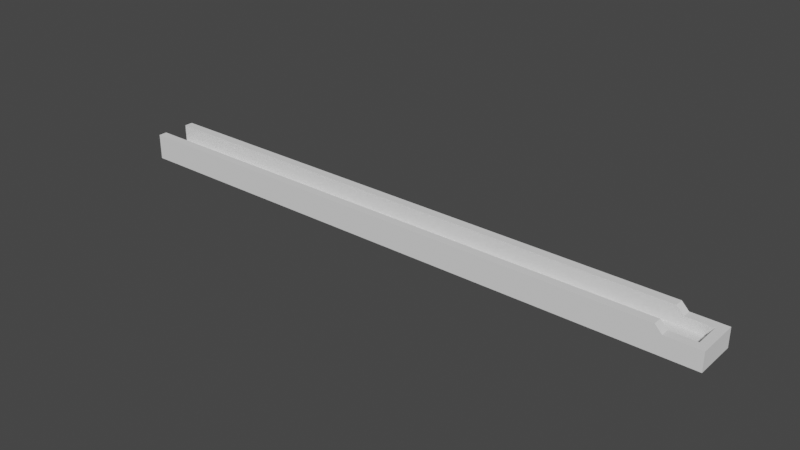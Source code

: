 # Source: PipSlot.blend  (saved by Blender 2.82.7; exported with 4.5.12 LTS)
import bpy
from mathutils import Matrix  # noqa: F401  (used for matrix-valued properties, if any)

bpy.ops.wm.read_factory_settings(use_empty=True)
scene = bpy.context.scene
scene.name = 'Scene'

# ---- collections
col_collection = bpy.data.collections.new('Collection'); scene.collection.children.link(col_collection)

# ---- world
world_world = bpy.data.worlds.new('World'); scene.world = world_world
world_world.use_nodes = True; world_world.node_tree.nodes.clear()
_N = world_world.node_tree.nodes; _L = world_world.node_tree.links
n0 = _N.new('ShaderNodeOutputWorld'); n0.name = 'World Output'; n0.location = (300, 300)
n1 = _N.new('ShaderNodeBackground'); n1.name = 'Background'; n1.location = (10, 300)
n1.inputs[0].default_value = (0.05088, 0.05088, 0.05088, 1.0)
_L.new(n1.outputs[0], n0.inputs[0])
n0.is_active_output = True
world_world.color = (0.05088, 0.05088, 0.05088)
world_world.use_sun_shadow = False
world_world.sun_shadow_jitter_overblur = 0.0

# ---- meshes
me_plane = bpy.data.meshes.new('Plane')
me_plane.from_pydata([(-4.5, -4.5, 0.0), (4.5, -4.5, 0.0), (-4.5, 4.5, 0.0), (4.5, 4.5, 0.0), (-4.5, 7.5, 0.0), (4.5, 7.5, 0.0), (-4.5, -7.5, 0.0), (4.5, -7.5, 0.0), (7.5, -4.5, 0.0), (7.5, 4.5, 0.0), (7.5, 7.5, 0.0), (7.5, -7.5, 0.0), (-4.5, 4.5, -3.0), (-4.5, -4.5, -3.0), (4.5, -4.5, -3.0), (4.5, 4.5, -3.0), (4.5, 7.5, -3.0), (-4.5, 7.5, -3.0), (-4.5, -7.5, -3.0), (4.5, -7.5, -3.0), (7.5, -4.5, -3.0), (7.5, 4.5, -3.0), (7.5, 7.5, -3.0), (7.5, -7.5, -3.0), (-4.5, -4.5, 3.5), (4.5, -4.5, 3.5), (4.5, 4.5, 3.5), (-4.5, 4.5, 3.5), (4.5, 7.5, 3.5), (-4.5, 7.5, 3.5), (-4.5, -7.5, 3.5), (4.5, -7.5, 3.5), (7.5, -4.5, 3.5), (7.5, 4.5, 3.5), (7.5, 7.5, 3.5), (7.5, -7.5, 3.5), (-204.5, 4.5, 0.0), (-204.5, -4.5, 0.0), (-204.5, 7.5, 0.0), (-204.5, -7.5, 0.0), (-204.5, -7.5, 6.0), (-204.5, -4.5, 6.0), (-204.5, 4.5, -3.0), (-204.5, -4.5, -3.0), (-204.5, 7.5, -3.0), (-204.5, -7.5, -3.0), (-204.5, 7.5, 6.0), (-204.5, 4.5, 6.0), (-6.936, 4.5, 0.0), (-6.936, -4.5, 0.0), (-6.936, -4.5, 6.0), (-6.936, -7.5, 6.0), (-6.936, 4.5, -3.0), (-6.936, -4.5, -3.0), (-6.936, -7.5, -3.0), (-6.936, -7.5, 0.0), (-6.936, 7.5, 0.0), (-6.936, 7.5, -3.0), (-6.936, 4.5, 6.0), (-6.936, 7.5, 6.0)], [], [(0, 2, 3, 1), (57, 56, 38, 44), (5, 10, 34, 28), (1, 3, 26, 25), (8, 11, 35, 32), (55, 54, 45, 39), (13, 14, 15, 12), (12, 15, 16, 17), (14, 13, 18, 19), (14, 19, 23, 20), (16, 15, 21, 22), (15, 14, 20, 21), (53, 52, 42, 43), (11, 8, 20, 23), (10, 5, 16, 22), (48, 49, 37, 36), (7, 11, 23, 19), (8, 9, 21, 20), (50, 51, 40, 41), (6, 7, 19, 18), (5, 4, 17, 16), (9, 10, 22, 21), (27, 29, 28, 26), (25, 31, 30, 24), (25, 32, 35, 31), (28, 34, 33, 26), (26, 33, 32, 25), (11, 7, 31, 35), (3, 2, 27, 26), (9, 8, 32, 33), (7, 6, 30, 31), (4, 5, 28, 29), (10, 9, 33, 34), (0, 1, 25, 24), (36, 38, 46, 47), (39, 37, 41, 40), (37, 39, 45, 43), (38, 36, 42, 44), (36, 37, 43, 42), (58, 48, 36, 47), (51, 55, 39, 40), (54, 53, 43, 45), (49, 50, 41, 37), (59, 58, 47, 46), (52, 57, 44, 42), (56, 59, 46, 38), (4, 29, 59, 56), (12, 17, 57, 52), (29, 27, 58, 59), (0, 24, 50, 49), (18, 13, 53, 54), (30, 6, 55, 51), (27, 2, 48, 58), (24, 30, 51, 50), (2, 0, 49, 48), (13, 12, 52, 53), (6, 18, 54, 55), (17, 4, 56, 57)])
_uv = me_plane.uv_layers.new(name='UVMap')
_uv.uv.foreach_set('vector', [0.0, 0.0, 0.0, 1.0, 1.0, 1.0, 1.0, 0.0, 0.0, 1.0, 0.0, 1.0, 0.0, 1.0, 0.0, 1.0, 1.0, 1.0, 1.0, 1.0, 1.0, 1.0, 1.0, 1.0, 1.0, 0.0, 1.0, 1.0, 1.0, 1.0, 1.0, 0.0, 1.0, 0.0, 1.0, 0.0, 1.0, 0.0, 1.0, 0.0, 0.0, 0.0, 0.0, 0.0, 0.0, 0.0, 0.0, 0.0, 0.0, 0.0, 1.0, 0.0, 1.0, 1.0, 0.0, 1.0, 0.0, 1.0, 1.0, 1.0, 1.0, 1.0, 0.0, 1.0, 1.0, 0.0, 0.0, 0.0, 0.0, 0.0, 1.0, 0.0, 1.0, 0.0, 1.0, 0.0, 1.0, 0.0, 1.0, 0.0, 1.0, 1.0, 1.0, 1.0, 1.0, 1.0, 1.0, 1.0, 1.0, 1.0, 1.0, 0.0, 1.0, 0.0, 1.0, 1.0, 0.0, 0.0, 0.0, 1.0, 0.0, 1.0, 0.0, 0.0, 1.0, 0.0, 1.0, 0.0, 1.0, 0.0, 1.0, 0.0, 1.0, 1.0, 1.0, 1.0, 1.0, 1.0, 1.0, 1.0, 0.0, 1.0, 0.0, 0.0, 0.0, 0.0, 0.0, 1.0, 1.0, 0.0, 1.0, 0.0, 1.0, 0.0, 1.0, 0.0, 1.0, 0.0, 1.0, 1.0, 1.0, 1.0, 1.0, 0.0, 0.0, 0.0, 0.0, 0.0, 0.0, 0.0, 0.0, 0.0, 0.0, 0.0, 1.0, 0.0, 1.0, 0.0, 0.0, 0.0, 1.0, 1.0, 0.0, 1.0, 0.0, 1.0, 1.0, 1.0, 1.0, 1.0, 1.0, 1.0, 1.0, 1.0, 1.0, 1.0, 0.0, 1.0, 0.0, 1.0, 1.0, 1.0, 1.0, 1.0, 1.0, 0.0, 1.0, 0.0, 0.0, 0.0, 0.0, 0.0, 1.0, 0.0, 1.0, 0.0, 1.0, 0.0, 1.0, 0.0, 1.0, 1.0, 1.0, 1.0, 1.0, 1.0, 1.0, 1.0, 1.0, 1.0, 1.0, 1.0, 1.0, 0.0, 1.0, 0.0, 1.0, 0.0, 1.0, 0.0, 1.0, 0.0, 1.0, 0.0, 1.0, 1.0, 0.0, 1.0, 0.0, 1.0, 1.0, 1.0, 1.0, 1.0, 1.0, 0.0, 1.0, 0.0, 1.0, 1.0, 1.0, 0.0, 0.0, 0.0, 0.0, 0.0, 1.0, 0.0, 0.0, 1.0, 1.0, 1.0, 1.0, 1.0, 0.0, 1.0, 1.0, 1.0, 1.0, 1.0, 1.0, 1.0, 1.0, 1.0, 0.0, 0.0, 1.0, 0.0, 1.0, 0.0, 0.0, 0.0, 0.0, 1.0, 0.0, 1.0, 0.0, 1.0, 0.0, 1.0, 0.0, 0.0, 0.0, 0.0, 0.0, 0.0, 0.0, 0.0, 0.0, 0.0, 0.0, 0.0, 0.0, 0.0, 0.0, 0.0, 0.0, 1.0, 0.0, 1.0, 0.0, 1.0, 0.0, 1.0, 0.0, 1.0, 0.0, 0.0, 0.0, 0.0, 0.0, 1.0, 0.0, 1.0, 0.0, 1.0, 0.0, 1.0, 0.0, 1.0, 0.0, 0.0, 0.0, 0.0, 0.0, 0.0, 0.0, 0.0, 0.0, 0.0, 0.0, 0.0, 0.0, 0.0, 0.0, 0.0, 0.0, 0.0, 0.0, 0.0, 0.0, 0.0, 0.0, 0.0, 0.0, 1.0, 0.0, 1.0, 0.0, 1.0, 0.0, 1.0, 0.0, 1.0, 0.0, 1.0, 0.0, 1.0, 0.0, 1.0, 0.0, 1.0, 0.0, 1.0, 0.0, 1.0, 0.0, 1.0, 0.0, 1.0, 0.0, 1.0, 0.0, 1.0, 0.0, 1.0, 0.0, 1.0, 0.0, 1.0, 0.0, 1.0, 0.0, 1.0, 0.0, 1.0, 0.0, 1.0, 0.0, 1.0, 0.0, 1.0, 0.0, 0.0, 0.0, 0.0, 0.0, 0.0, 0.0, 0.0, 0.0, 0.0, 0.0, 0.0, 0.0, 0.0, 0.0, 0.0, 0.0, 0.0, 0.0, 0.0, 0.0, 0.0, 0.0, 0.0, 0.0, 1.0, 0.0, 1.0, 0.0, 1.0, 0.0, 1.0, 0.0, 0.0, 0.0, 0.0, 0.0, 0.0, 0.0, 0.0, 0.0, 1.0, 0.0, 0.0, 0.0, 0.0, 0.0, 1.0, 0.0, 0.0, 0.0, 1.0, 0.0, 1.0, 0.0, 0.0, 0.0, 0.0, 0.0, 0.0, 0.0, 0.0, 0.0, 0.0, 0.0, 1.0, 0.0, 1.0, 0.0, 1.0, 0.0, 1.0])
me_plane.use_remesh_fix_poles = True
me_plane.use_remesh_preserve_attributes = False
me_plane.use_mirror_vertex_groups = False
me_plane.update()

# ---- objects
ob_plane = bpy.data.objects.new('Plane', me_plane)

# ---- transforms, parenting, visibility, modifiers, constraints
ob_plane.location = (0.0, 0.0, 0.0)
ob_plane.lineart.crease_threshold = 0.0

# ---- collection membership
col_collection.objects.link(ob_plane)

# ---- scene / render settings (as saved in the file)
scene.frame_start = 1; scene.frame_end = 250; scene.frame_set(1)
scene.render.engine = 'BLENDER_EEVEE_NEXT'
scene.cycles.use_denoising = False
scene.cycles.samples = 128
scene.cycles.sampling_pattern = 'TABULATED_SOBOL'
scene.cycles.use_adaptive_sampling = False
scene.cycles.use_light_tree = False
scene.view_settings.view_transform = 'Filmic'
bpy.context.view_layer.update()

# ---- added for rendering (the .blend has no active camera and no usable light): camera, sun
cam_auto = bpy.data.cameras.new('AutoCamera')
cam_auto.lens = 50.0
cam_auto.sensor_width = 36.0
cam_auto.clip_end = 3454.08
ob_auto_camera = bpy.data.objects.new('AutoCamera', cam_auto)
scene.collection.objects.link(ob_auto_camera)
ob_auto_camera.location = (98.3142, -236.177, 158.951)
ob_auto_camera.rotation_euler = (1.09748, -7.21219e-08, 0.694738)
scene.camera = ob_auto_camera
light_auto_sun = bpy.data.lights.new('AutoSun', 'SUN')
light_auto_sun.energy = 3.0
light_auto_sun.angle = 0.0523599
ob_auto_sun = bpy.data.objects.new('AutoSun', light_auto_sun)
scene.collection.objects.link(ob_auto_sun)
ob_auto_sun.rotation_euler = (0.872665, 0.174533, 0.523599)
bpy.context.view_layer.update()
